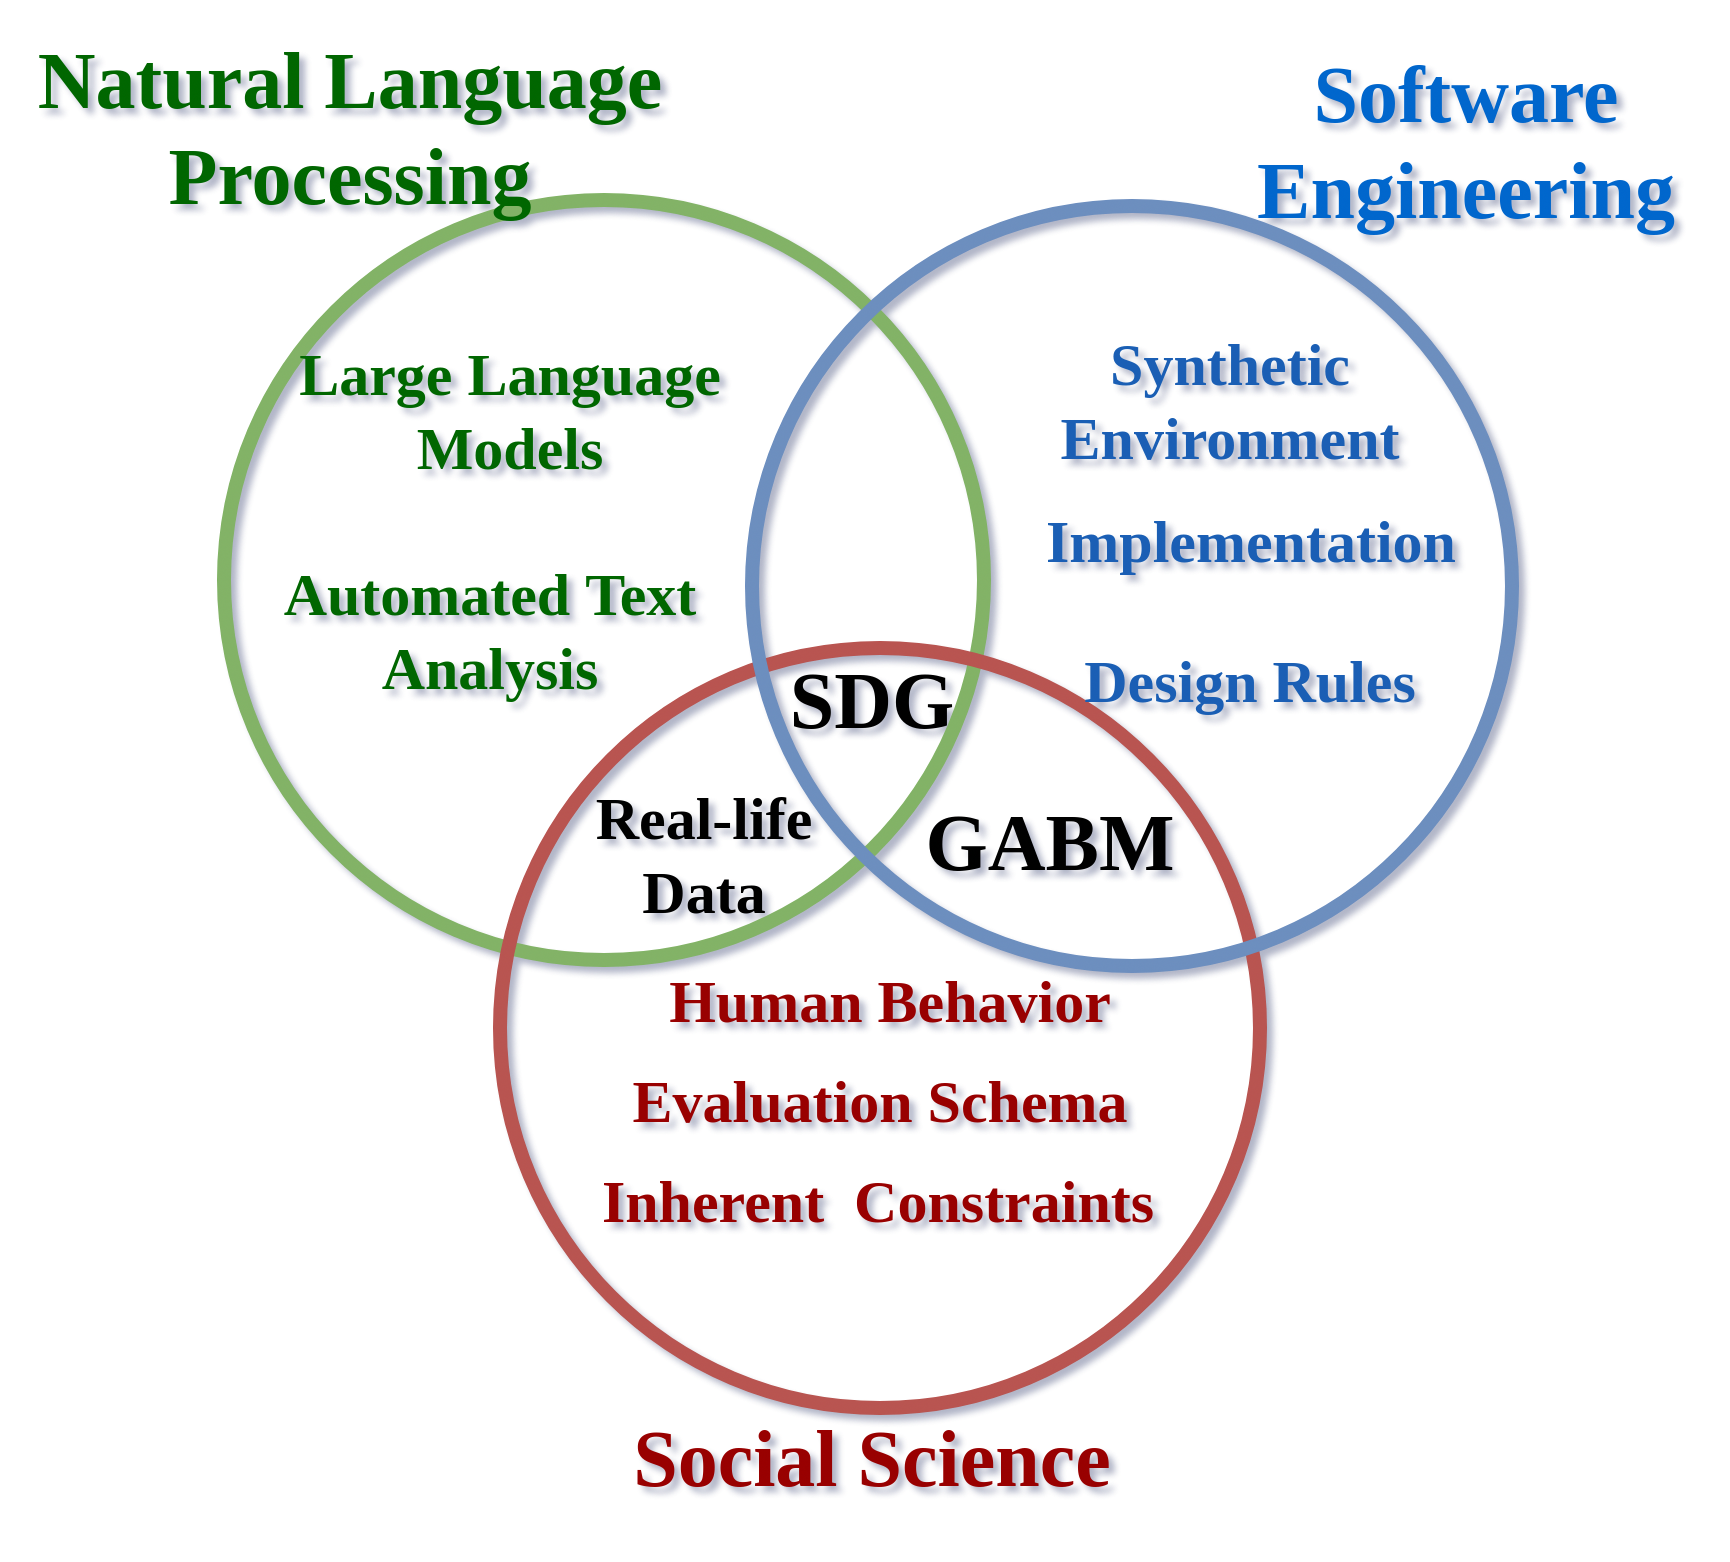

The diagram above was exported from draw.io. Its source (the exported page's mxGraphModel, read from the mxfile embedded in the PNG):
<mxGraphModel dx="1374" dy="994" grid="1" gridSize="10" guides="1" tooltips="1" connect="1" arrows="1" fold="1" page="1" pageScale="1" pageWidth="850" pageHeight="1100" math="0" shadow="0">
  <root>
    <mxCell id="0" />
    <mxCell id="1" parent="0" />
    <mxCell id="ZXGsLArSmncIdcYNRT_C-1" parent="1" style="ellipse;whiteSpace=wrap;html=1;aspect=fixed;fillColor=none;strokeColor=#82b366;strokeWidth=7;" value="" vertex="1">
      <mxGeometry height="380" width="380" x="112" y="134" as="geometry" />
    </mxCell>
    <mxCell id="ZXGsLArSmncIdcYNRT_C-2" parent="1" style="ellipse;whiteSpace=wrap;html=1;aspect=fixed;fillColor=none;strokeColor=#b85450;strokeWidth=7;" value="" vertex="1">
      <mxGeometry height="380" width="380" x="250" y="358" as="geometry" />
    </mxCell>
    <mxCell id="ZXGsLArSmncIdcYNRT_C-3" parent="1" style="ellipse;whiteSpace=wrap;html=1;aspect=fixed;fillColor=none;strokeColor=#6c8ebf;strokeWidth=7;" value="" vertex="1">
      <mxGeometry height="380" width="380" x="376" y="137" as="geometry" />
    </mxCell>
    <mxCell id="ZXGsLArSmncIdcYNRT_C-4" parent="1" style="text;html=1;whiteSpace=wrap;strokeColor=none;fillColor=none;align=center;verticalAlign=middle;rounded=0;" value="&lt;h1&gt;&lt;font face=&quot;Times New Roman&quot; style=&quot;color: rgb(153, 0, 0); font-size: 40px;&quot;&gt;Social Science&lt;/font&gt;&lt;/h1&gt;" vertex="1">
      <mxGeometry height="30" width="260" x="306" y="748" as="geometry" />
    </mxCell>
    <mxCell id="ZXGsLArSmncIdcYNRT_C-5" parent="1" style="text;html=1;whiteSpace=wrap;strokeColor=none;fillColor=none;align=center;verticalAlign=middle;rounded=0;" value="&lt;h1&gt;&lt;font face=&quot;Times New Roman&quot; style=&quot;font-size: 40px; color: rgb(0, 102, 0);&quot;&gt;Natural Language Processing&lt;/font&gt;&lt;/h1&gt;" vertex="1">
      <mxGeometry height="100" width="350" y="48" as="geometry" />
    </mxCell>
    <mxCell id="ZXGsLArSmncIdcYNRT_C-6" parent="1" style="text;html=1;whiteSpace=wrap;strokeColor=none;fillColor=none;align=center;verticalAlign=middle;rounded=0;" value="&lt;h1&gt;&lt;font face=&quot;Times New Roman&quot; style=&quot;font-size: 40px; color: rgb(0, 102, 204);&quot;&gt;Software Engineering&lt;/font&gt;&lt;/h1&gt;" vertex="1">
      <mxGeometry height="100" width="240" x="613" y="55" as="geometry" />
    </mxCell>
    <mxCell id="ZXGsLArSmncIdcYNRT_C-8" parent="1" style="text;html=1;whiteSpace=wrap;strokeColor=none;fillColor=none;align=center;verticalAlign=middle;rounded=0;" value="&lt;h1&gt;&lt;font face=&quot;Times New Roman&quot; style=&quot;font-size: 40px;&quot;&gt;SDG&lt;/font&gt;&lt;/h1&gt;" vertex="1">
      <mxGeometry height="70" width="90" x="391" y="349" as="geometry" />
    </mxCell>
    <mxCell id="ZXGsLArSmncIdcYNRT_C-10" parent="1" style="text;html=1;whiteSpace=wrap;strokeColor=none;fillColor=none;align=center;verticalAlign=middle;rounded=0;" value="&lt;h1&gt;&lt;font face=&quot;Times New Roman&quot; style=&quot;color: light-dark(rgb(26, 95, 180), rgb(237, 237, 237)); font-size: 30px;&quot;&gt;Implementation&lt;/font&gt;&lt;/h1&gt;" vertex="1">
      <mxGeometry height="30" width="219" x="515.5" y="290" as="geometry" />
    </mxCell>
    <mxCell id="ZXGsLArSmncIdcYNRT_C-12" parent="1" style="text;html=1;whiteSpace=wrap;strokeColor=none;fillColor=none;align=center;verticalAlign=middle;rounded=0;" value="&lt;h1&gt;&lt;font face=&quot;Times New Roman&quot; style=&quot;color: rgb(153, 0, 0); font-size: 30px;&quot;&gt;Human Behavior&lt;/font&gt;&lt;/h1&gt;" vertex="1">
      <mxGeometry height="30" width="250" x="320" y="520" as="geometry" />
    </mxCell>
    <mxCell id="ZXGsLArSmncIdcYNRT_C-13" parent="1" style="text;html=1;whiteSpace=wrap;strokeColor=none;fillColor=none;align=center;verticalAlign=middle;rounded=0;" value="&lt;h1&gt;&lt;font face=&quot;Times New Roman&quot; style=&quot;color: rgb(153, 0, 0); font-size: 30px;&quot;&gt;Evaluation Schema&lt;/font&gt;&lt;/h1&gt;" vertex="1">
      <mxGeometry height="30" width="260" x="310" y="570" as="geometry" />
    </mxCell>
    <mxCell id="ZXGsLArSmncIdcYNRT_C-14" parent="1" style="text;html=1;whiteSpace=wrap;strokeColor=none;fillColor=none;align=center;verticalAlign=middle;rounded=0;" value="&lt;h1&gt;&lt;font face=&quot;Times New Roman&quot; style=&quot;color: rgb(0, 102, 0); font-size: 30px;&quot;&gt;Large Language Models&lt;/font&gt;&lt;/h1&gt;" vertex="1">
      <mxGeometry height="60" width="230" x="140" y="210" as="geometry" />
    </mxCell>
    <mxCell id="ZXGsLArSmncIdcYNRT_C-15" parent="1" style="text;html=1;whiteSpace=wrap;strokeColor=none;fillColor=none;align=center;verticalAlign=middle;rounded=0;" value="&lt;h1&gt;&lt;font face=&quot;Times New Roman&quot; style=&quot;color: rgb(0, 102, 0); font-size: 30px;&quot;&gt;Automated Text Analysis&lt;/font&gt;&lt;/h1&gt;" vertex="1">
      <mxGeometry height="80" width="210" x="140" y="310" as="geometry" />
    </mxCell>
    <mxCell id="ZXGsLArSmncIdcYNRT_C-16" parent="1" style="text;html=1;whiteSpace=wrap;strokeColor=none;fillColor=none;align=center;verticalAlign=middle;rounded=0;" value="&lt;h1&gt;&lt;font face=&quot;Times New Roman&quot; style=&quot;font-size: 40px;&quot;&gt;GABM&lt;/font&gt;&lt;/h1&gt;" vertex="1">
      <mxGeometry height="70" width="90" x="480" y="420" as="geometry" />
    </mxCell>
    <mxCell id="ZXGsLArSmncIdcYNRT_C-17" parent="1" style="text;html=1;whiteSpace=wrap;strokeColor=none;fillColor=none;align=center;verticalAlign=middle;rounded=0;" value="&lt;h1&gt;&lt;font face=&quot;Times New Roman&quot; style=&quot;color: light-dark(rgb(26, 95, 180), rgb(237, 237, 237)); font-size: 30px;&quot;&gt;Synthetic Environment&lt;/font&gt;&lt;/h1&gt;" vertex="1">
      <mxGeometry height="70" width="170" x="530" y="200" as="geometry" />
    </mxCell>
    <mxCell id="ZXGsLArSmncIdcYNRT_C-20" parent="1" style="text;html=1;whiteSpace=wrap;strokeColor=none;fillColor=none;align=center;verticalAlign=middle;rounded=0;" value="&lt;h1&gt;&lt;font face=&quot;Times New Roman&quot; style=&quot;font-size: 30px; color: light-dark(rgb(0, 0, 0), rgb(111, 199, 111));&quot;&gt;Real-life Data&lt;/font&gt;&lt;/h1&gt;" vertex="1">
      <mxGeometry height="80" width="170" x="267" y="422" as="geometry" />
    </mxCell>
    <mxCell id="ZXGsLArSmncIdcYNRT_C-21" parent="1" style="text;html=1;whiteSpace=wrap;strokeColor=none;fillColor=none;align=center;verticalAlign=middle;rounded=0;" value="&lt;h1&gt;&lt;font face=&quot;Times New Roman&quot; style=&quot;color: light-dark(rgb(26, 95, 180), rgb(237, 237, 237)); font-size: 30px;&quot;&gt;Design Rules&lt;/font&gt;&lt;/h1&gt;" vertex="1">
      <mxGeometry height="70" width="170" x="540" y="340" as="geometry" />
    </mxCell>
    <mxCell id="ZXGsLArSmncIdcYNRT_C-22" parent="1" style="text;html=1;whiteSpace=wrap;strokeColor=none;fillColor=none;align=center;verticalAlign=middle;rounded=0;" value="&lt;h1&gt;&lt;font face=&quot;Times New Roman&quot; style=&quot;color: rgb(153, 0, 0); font-size: 30px;&quot;&gt;Inherent&amp;nbsp; Constraints&lt;/font&gt;&lt;/h1&gt;" vertex="1">
      <mxGeometry height="30" width="344" x="267" y="620" as="geometry" />
    </mxCell>
  </root>
</mxGraphModel>